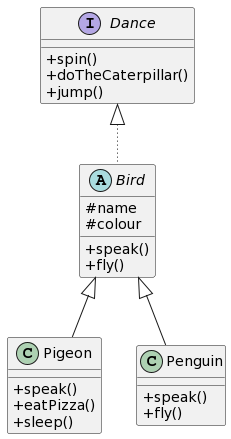

The diagram above was rendered by PlantUML. Its source (embedded in the PNG):
@startuml
skinparam classAttributeIconSize 0
abstract class Bird {
 #name
 #colour
 +speak()
 +fly()
}

class Pigeon {
 +speak()
 +eatPizza()
 +sleep()
}

class Penguin {
 +speak()
 +fly()
}

interface Dance {
 +spin()
 +doTheCaterpillar()
 +jump()
}

Bird <|-- Pigeon
Bird <|-- Penguin
Dance <|-[dotted]- Bird
@enduml